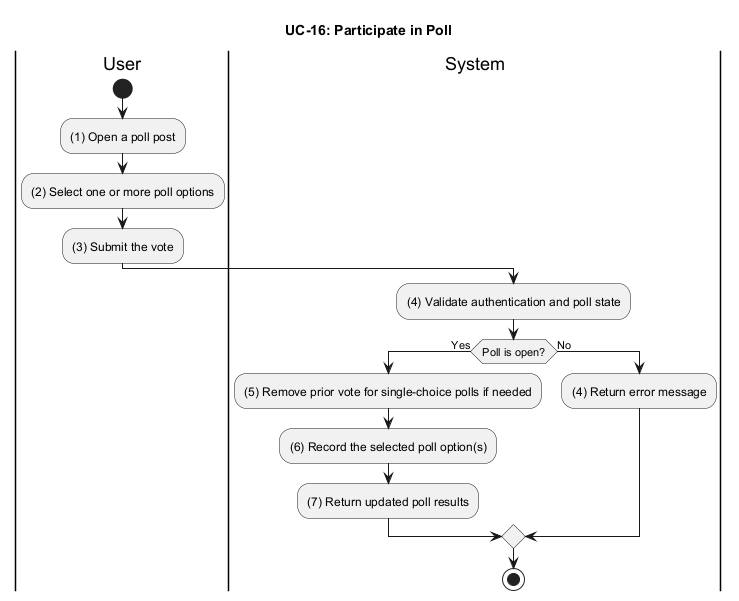

The diagram above was rendered by PlantUML. Its source (embedded in the PNG):
@startuml UC_16_Participate_In_Poll
title UC-16: Participate in Poll

|User|
start
:(1) Open a poll post;
:(2) Select one or more poll options;
:(3) Submit the vote;

|System|
:(4) Validate authentication and poll state;
if (Poll is open?) then (Yes)
  :(5) Remove prior vote for single-choice polls if needed;
  :(6) Record the selected poll option(s);
  :(7) Return updated poll results;
else (No)
  :(4) Return error message;
endif

stop
@enduml